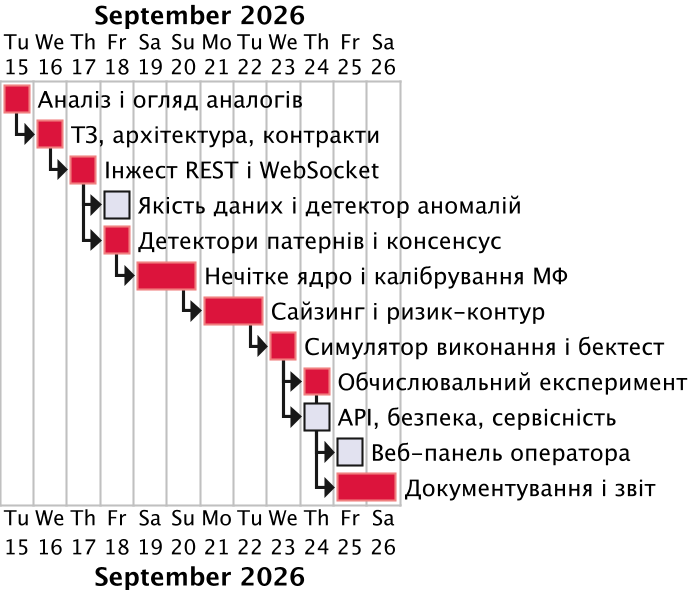

The diagram above was rendered by PlantUML. Its source (embedded in the PNG):
@startgantt
' Календарний план-графік виконання робіт (плановий) — звіт §1.6.
' Найменування: docs/diagrams/gantt.puml
' Призначення: планові тривалості й залежності пакетів робіт; фактичні дати комітів —
'     у docs/journal.md і в таблиці «Фактична хронологія» документа docs/teo/cost_estimate.md.
' Автор: Андрій Жук, 2026.
printscale daily
skinparam dpi 200
Project starts 2026-09-15

[Аналіз і огляд аналогів] lasts 1 day
[ТЗ, архітектура, контракти] lasts 1 day
[Інжест REST і WebSocket] lasts 1 day
[Якість даних і детектор аномалій] lasts 1 day
[Детектори патернів і консенсус] lasts 1 day
[Нечітке ядро і калібрування МФ] lasts 2 days
[Сайзинг і ризик-контур] lasts 2 days
[Симулятор виконання і бектест] lasts 1 day
[Обчислювальний експеримент] lasts 1 day
[API, безпека, сервісність] lasts 1 day
[Веб-панель оператора] lasts 1 day
[Документування і звіт] lasts 2 days

[ТЗ, архітектура, контракти] starts at [Аналіз і огляд аналогів]'s end
[Інжест REST і WebSocket] starts at [ТЗ, архітектура, контракти]'s end
[Якість даних і детектор аномалій] starts at [Інжест REST і WebSocket]'s end
[Детектори патернів і консенсус] starts at [Інжест REST і WebSocket]'s end
[Нечітке ядро і калібрування МФ] starts at [Детектори патернів і консенсус]'s end
[Сайзинг і ризик-контур] starts at [Нечітке ядро і калібрування МФ]'s end
[Симулятор виконання і бектест] starts at [Сайзинг і ризик-контур]'s end
[Обчислювальний експеримент] starts at [Симулятор виконання і бектест]'s end
[API, безпека, сервісність] starts at [Симулятор виконання і бектест]'s end
[Веб-панель оператора] starts at [API, безпека, сервісність]'s end
[Документування і звіт] starts at [Обчислювальний експеримент]'s end

' Критичний шлях позначено кольором
[Аналіз і огляд аналогів] is colored in Crimson/LightCoral
[ТЗ, архітектура, контракти] is colored in Crimson/LightCoral
[Інжест REST і WebSocket] is colored in Crimson/LightCoral
[Детектори патернів і консенсус] is colored in Crimson/LightCoral
[Нечітке ядро і калібрування МФ] is colored in Crimson/LightCoral
[Сайзинг і ризик-контур] is colored in Crimson/LightCoral
[Симулятор виконання і бектест] is colored in Crimson/LightCoral
[Обчислювальний експеримент] is colored in Crimson/LightCoral
[Документування і звіт] is colored in Crimson/LightCoral
@endgantt